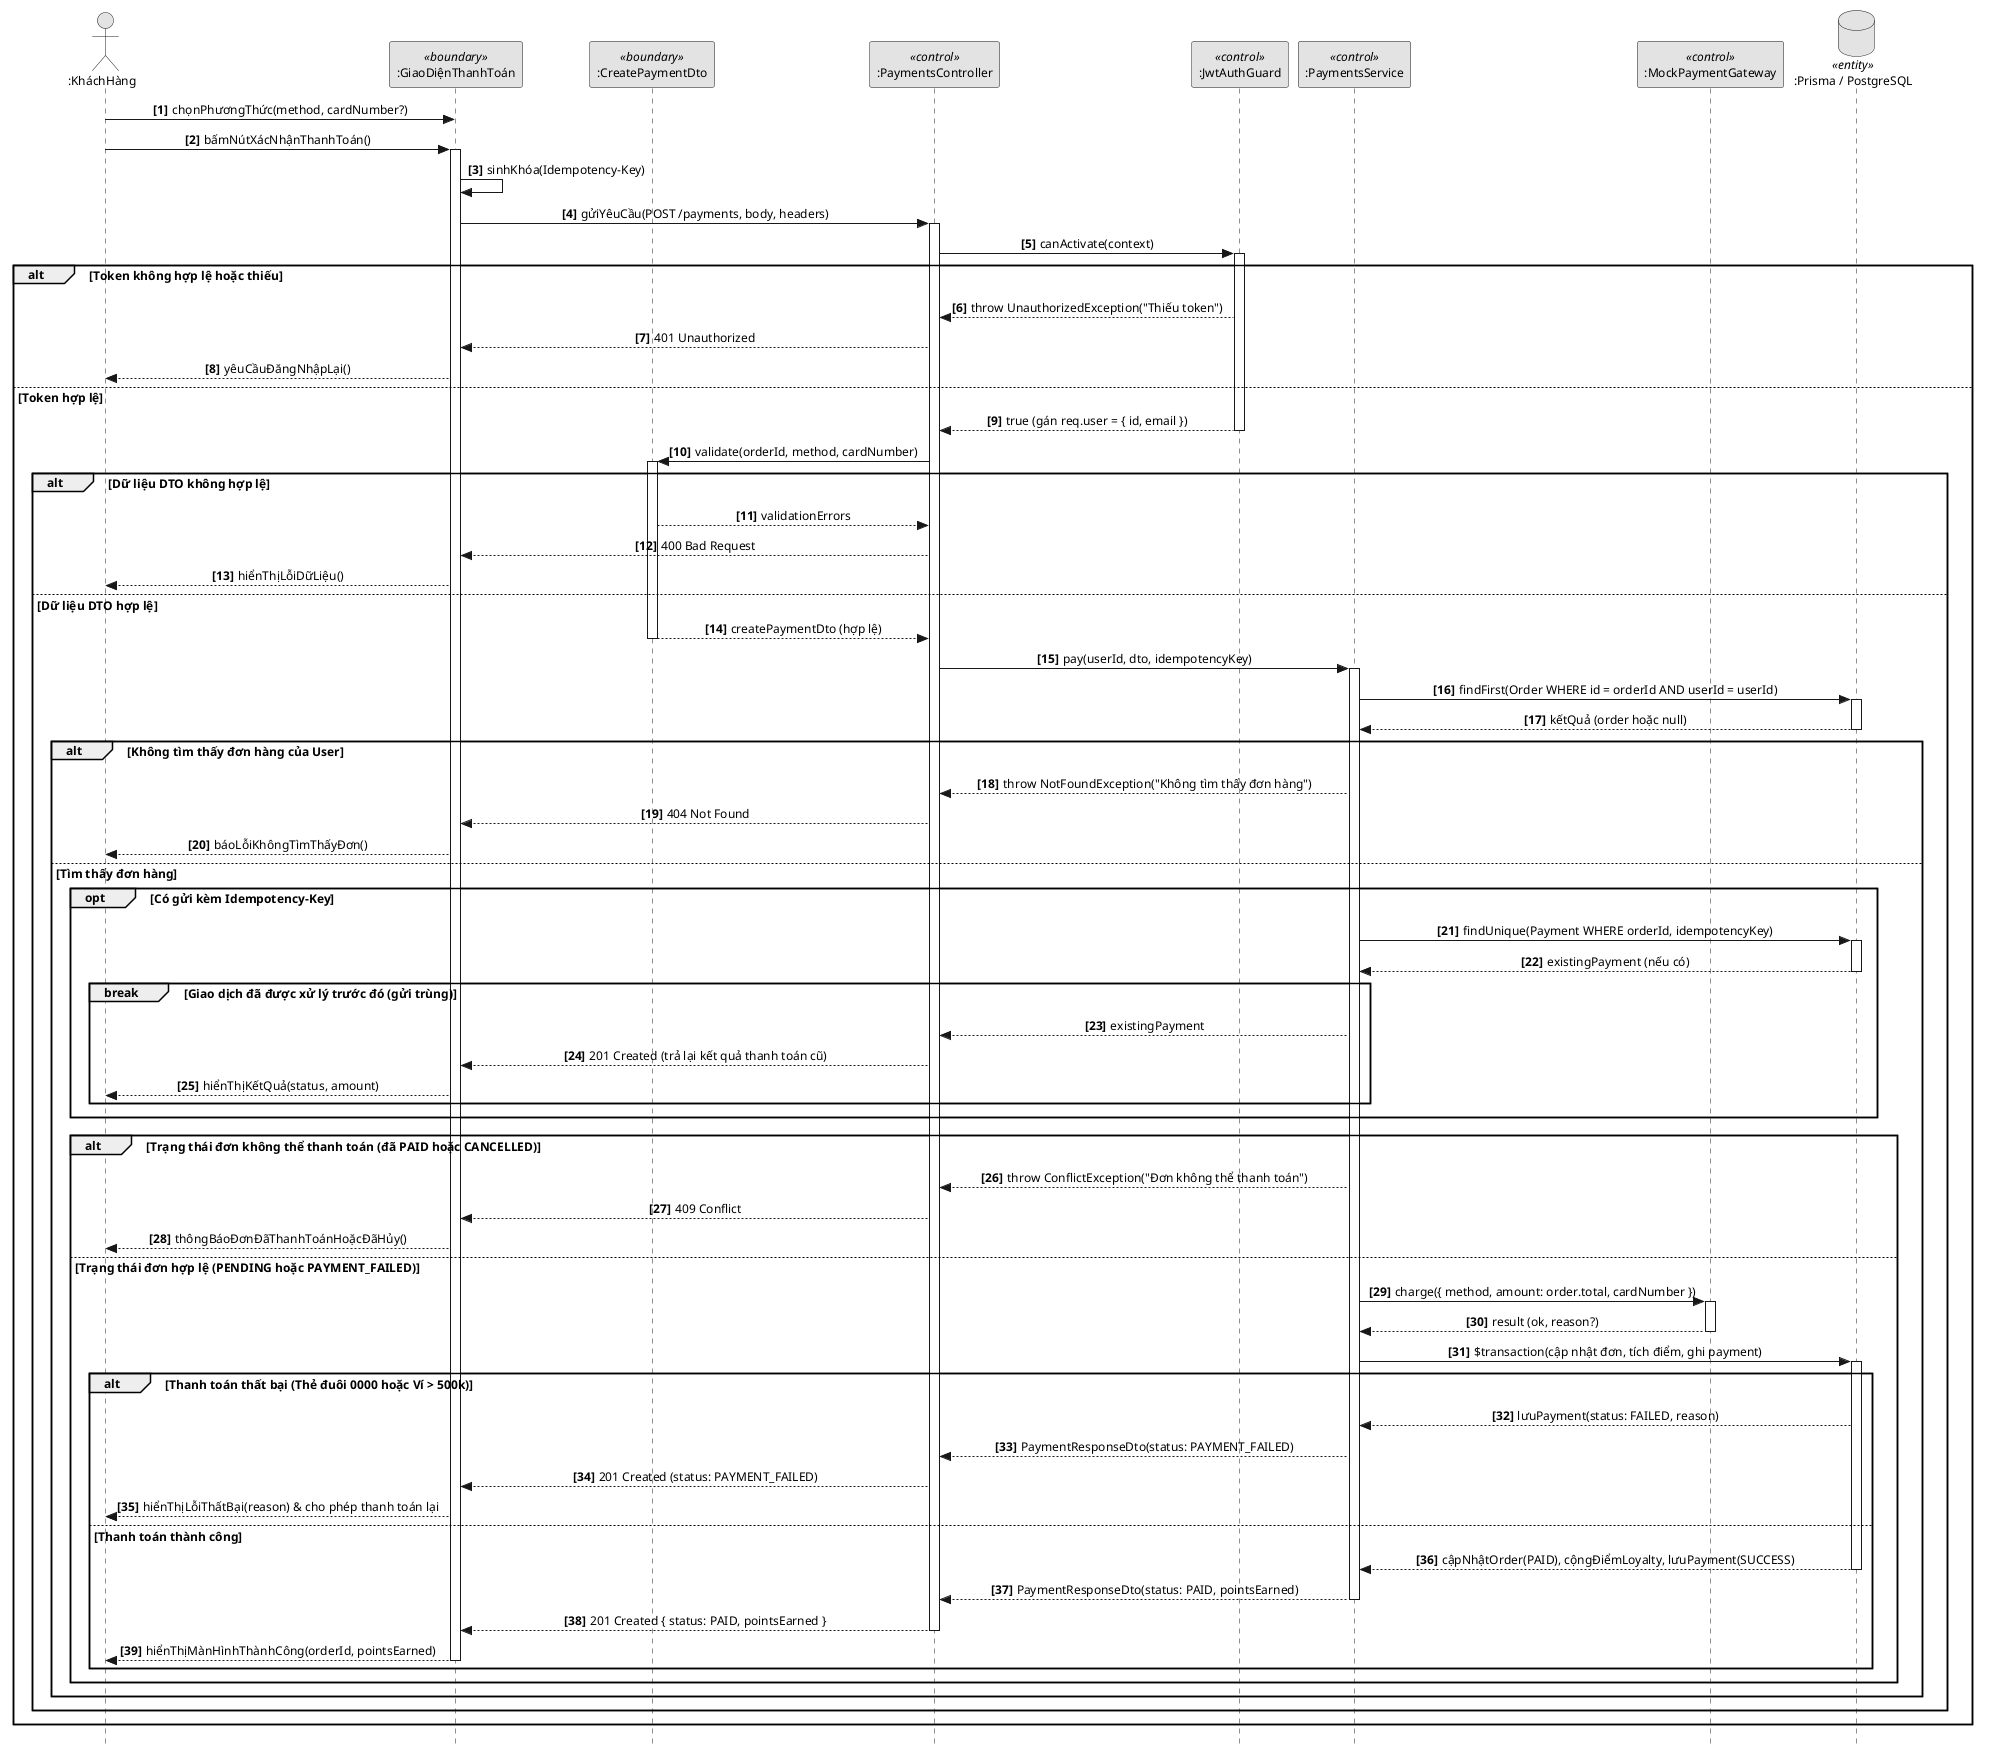

The diagram above was rendered by PlantUML. Its source (embedded in the PNG):
@startuml
skinparam style strictuml
skinparam defaultFontName Arial
skinparam defaultFontSize 12
skinparam monochrome true
skinparam shadowing false
skinparam sequenceMessageAlign center

actor ":KháchHàng" as User
participant ":GiaoDiệnThanhToán" as UI <<boundary>>
participant ":CreatePaymentDto" as DTO <<boundary>>
participant ":PaymentsController" as Ctrl <<control>>
participant ":JwtAuthGuard" as Guard <<control>>
participant ":PaymentsService" as Svc <<control>>
participant ":MockPaymentGateway" as Mock <<control>>
database ":Prisma / PostgreSQL" as DB <<entity>>

autonumber 1 "<b>[0]</b>"

User -> UI: chọnPhươngThức(method, cardNumber?)
User -> UI: bấmNútXácNhậnThanhToán()
activate UI

UI -> UI: sinhKhóa(Idempotency-Key)
UI -> Ctrl: gửiYêuCầu(POST /payments, body, headers)
activate Ctrl

Ctrl -> Guard: canActivate(context)
activate Guard

alt Token không hợp lệ hoặc thiếu
  Guard --> Ctrl: throw UnauthorizedException("Thiếu token")
  Ctrl --> UI: 401 Unauthorized
  UI --> User: yêuCầuĐăngNhậpLại()
else Token hợp lệ
  Guard --> Ctrl: true (gán req.user = { id, email })
  deactivate Guard
  
  Ctrl -> DTO: validate(orderId, method, cardNumber)
  activate DTO
  
  alt Dữ liệu DTO không hợp lệ
    DTO --> Ctrl: validationErrors
    Ctrl --> UI: 400 Bad Request
    UI --> User: hiểnThịLỗiDữLiệu()
  else Dữ liệu DTO hợp lệ
    DTO --> Ctrl: createPaymentDto (hợp lệ)
    deactivate DTO
    
    Ctrl -> Svc: pay(userId, dto, idempotencyKey)
    activate Svc
    
    Svc -> DB: findFirst(Order WHERE id = orderId AND userId = userId)
    activate DB
    DB --> Svc: kếtQuả (order hoặc null)
    deactivate DB
    
    alt Không tìm thấy đơn hàng của User
      Svc --> Ctrl: throw NotFoundException("Không tìm thấy đơn hàng")
      Ctrl --> UI: 404 Not Found
      UI --> User: báoLỗiKhôngTìmThấyĐơn()
    else Tìm thấy đơn hàng
      opt Có gửi kèm Idempotency-Key
        Svc -> DB: findUnique(Payment WHERE orderId, idempotencyKey)
        activate DB
        DB --> Svc: existingPayment (nếu có)
        deactivate DB
        
        break Giao dịch đã được xử lý trước đó (gửi trùng)
          Svc --> Ctrl: existingPayment
          Ctrl --> UI: 201 Created (trả lại kết quả thanh toán cũ)
          UI --> User: hiểnThịKếtQuả(status, amount)
        end
      end
      
      alt Trạng thái đơn không thể thanh toán (đã PAID hoặc CANCELLED)
        Svc --> Ctrl: throw ConflictException("Đơn không thể thanh toán")
        Ctrl --> UI: 409 Conflict
        UI --> User: thôngBáoĐơnĐãThanhToánHoặcĐãHủy()
      else Trạng thái đơn hợp lệ (PENDING hoặc PAYMENT_FAILED)
        Svc -> Mock: charge({ method, amount: order.total, cardNumber })
        activate Mock
        Mock --> Svc: result (ok, reason?)
        deactivate Mock
        
        Svc -> DB: $transaction(cập nhật đơn, tích điểm, ghi payment)
        activate DB
        
        alt Thanh toán thất bại (Thẻ đuôi 0000 hoặc Ví > 500k)
          DB --> Svc: lưuPayment(status: FAILED, reason)
          Svc --> Ctrl: PaymentResponseDto(status: PAYMENT_FAILED)
          Ctrl --> UI: 201 Created (status: PAYMENT_FAILED)
          UI --> User: hiểnThịLỗiThấtBại(reason) & cho phép thanh toán lại
        else Thanh toán thành công
          DB --> Svc: cậpNhậtOrder(PAID), cộngĐiểmLoyalty, lưuPayment(SUCCESS)
          deactivate DB
          
          Svc --> Ctrl: PaymentResponseDto(status: PAID, pointsEarned)
          deactivate Svc
          
          Ctrl --> UI: 201 Created { status: PAID, pointsEarned }
          deactivate Ctrl
          
          UI --> User: hiểnThịMànHìnhThànhCông(orderId, pointsEarned)
          deactivate UI
        end
      end
    end
  end
end

@enduml